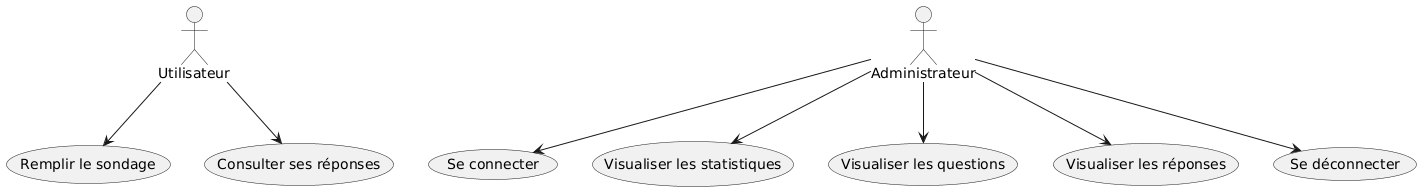

The diagram above was rendered by PlantUML. Its source (embedded in the PNG):
@startuml
actor Utilisateur
actor Administrateur

Utilisateur --> (Remplir le sondage)
Utilisateur --> (Consulter ses réponses)

Administrateur --> (Se connecter)
Administrateur --> (Visualiser les statistiques)
Administrateur --> (Visualiser les questions)
Administrateur --> (Visualiser les réponses)
Administrateur --> (Se déconnecter)
@enduml